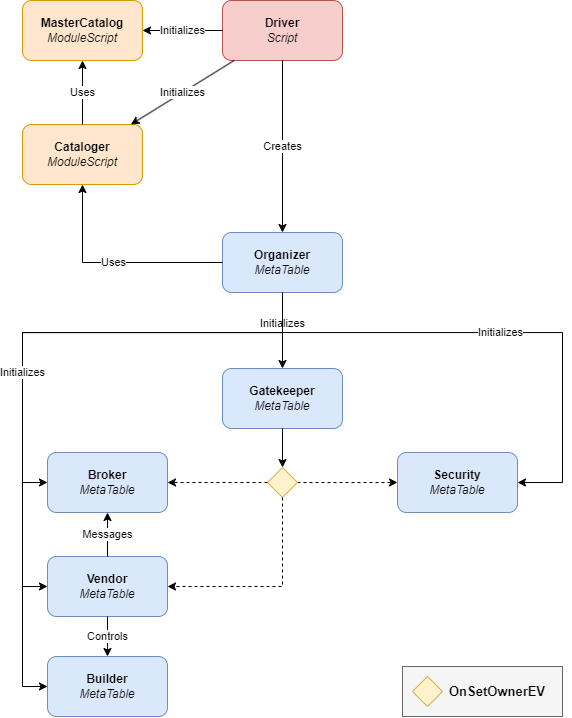

The diagram above was exported from draw.io. Its source (the exported page's mxGraphModel, read from the mxfile embedded in the PNG):
<mxGraphModel dx="1452" dy="829" grid="0" gridSize="10" guides="1" tooltips="1" connect="1" arrows="1" fold="1" page="1" pageScale="1" pageWidth="2800" pageHeight="1400" math="0" shadow="0">
  <root>
    <mxCell id="0" />
    <mxCell id="1" parent="0" />
    <mxCell id="2" value="&lt;b&gt;Driver&lt;/b&gt;&lt;br&gt;&lt;i&gt;Script&lt;/i&gt;" style="rounded=1;whiteSpace=wrap;html=1;fontStyle=0;fillColor=#f8cecc;strokeColor=#b85450;" vertex="1" parent="1">
      <mxGeometry x="2380" y="40" width="120" height="60" as="geometry" />
    </mxCell>
    <mxCell id="3" style="edgeStyle=orthogonalEdgeStyle;rounded=0;orthogonalLoop=1;jettySize=auto;html=1;exitX=0.5;exitY=1;exitDx=0;exitDy=0;entryX=0;entryY=0.5;entryDx=0;entryDy=0;" edge="1" source="7" target="11" parent="1">
      <mxGeometry relative="1" as="geometry">
        <mxPoint x="2440" y="358" as="sourcePoint" />
        <Array as="points">
          <mxPoint x="2440" y="372" />
          <mxPoint x="2180" y="372" />
          <mxPoint x="2180" y="522" />
        </Array>
      </mxGeometry>
    </mxCell>
    <mxCell id="4" style="edgeStyle=orthogonalEdgeStyle;rounded=0;orthogonalLoop=1;jettySize=auto;html=1;exitX=0.5;exitY=1;exitDx=0;exitDy=0;entryX=0;entryY=0.5;entryDx=0;entryDy=0;" edge="1" source="7" target="14" parent="1">
      <mxGeometry relative="1" as="geometry">
        <mxPoint x="2440" y="358" as="sourcePoint" />
        <Array as="points">
          <mxPoint x="2440" y="372" />
          <mxPoint x="2180" y="372" />
          <mxPoint x="2180" y="626" />
        </Array>
      </mxGeometry>
    </mxCell>
    <mxCell id="5" value="Initializes" style="edgeStyle=orthogonalEdgeStyle;rounded=0;orthogonalLoop=1;jettySize=auto;html=1;exitX=0.5;exitY=1;exitDx=0;exitDy=0;entryX=0;entryY=0.5;entryDx=0;entryDy=0;" edge="1" source="7" target="10" parent="1">
      <mxGeometry relative="1" as="geometry">
        <mxPoint x="2440" y="358" as="sourcePoint" />
        <Array as="points">
          <mxPoint x="2440" y="372" />
          <mxPoint x="2180" y="372" />
          <mxPoint x="2180" y="726" />
        </Array>
      </mxGeometry>
    </mxCell>
    <mxCell id="6" value="Initializes" style="edgeStyle=orthogonalEdgeStyle;rounded=0;orthogonalLoop=1;jettySize=auto;html=1;exitX=0.5;exitY=1;exitDx=0;exitDy=0;entryX=1;entryY=0.5;entryDx=0;entryDy=0;" edge="1" source="7" target="12" parent="1">
      <mxGeometry relative="1" as="geometry">
        <Array as="points">
          <mxPoint x="2440" y="372" />
          <mxPoint x="2720" y="372" />
          <mxPoint x="2720" y="522" />
        </Array>
      </mxGeometry>
    </mxCell>
    <mxCell id="7" value="&lt;b&gt;Organizer&lt;br&gt;&lt;/b&gt;&lt;i&gt;MetaTable&lt;/i&gt;" style="rounded=1;whiteSpace=wrap;html=1;fillColor=#dae8fc;strokeColor=#6c8ebf;" vertex="1" parent="1">
      <mxGeometry x="2380" y="272" width="120" height="60" as="geometry" />
    </mxCell>
    <mxCell id="8" value="&lt;b&gt;MasterCatalog&lt;/b&gt;&lt;br&gt;&lt;i&gt;ModuleScript&lt;/i&gt;" style="rounded=1;whiteSpace=wrap;html=1;fillColor=#ffe6cc;strokeColor=#d79b00;" vertex="1" parent="1">
      <mxGeometry x="2180" y="40" width="120" height="60" as="geometry" />
    </mxCell>
    <mxCell id="9" value="&lt;b&gt;Cataloger&lt;br&gt;&lt;/b&gt;&lt;i&gt;ModuleScript&lt;/i&gt;" style="rounded=1;whiteSpace=wrap;html=1;fillColor=#ffe6cc;strokeColor=#d79b00;" vertex="1" parent="1">
      <mxGeometry x="2180" y="164" width="120" height="60" as="geometry" />
    </mxCell>
    <mxCell id="10" value="&lt;b&gt;Builder&lt;/b&gt;&lt;br&gt;&lt;i&gt;MetaTable&lt;/i&gt;" style="rounded=1;whiteSpace=wrap;html=1;fillColor=#dae8fc;strokeColor=#6c8ebf;" vertex="1" parent="1">
      <mxGeometry x="2205" y="696" width="120" height="60" as="geometry" />
    </mxCell>
    <mxCell id="11" value="&lt;b&gt;Broker&lt;/b&gt;&lt;br&gt;&lt;i&gt;MetaTable&lt;/i&gt;" style="rounded=1;whiteSpace=wrap;html=1;fillColor=#dae8fc;strokeColor=#6c8ebf;" vertex="1" parent="1">
      <mxGeometry x="2205" y="492" width="120" height="60" as="geometry" />
    </mxCell>
    <mxCell id="12" value="&lt;b&gt;Security&lt;/b&gt;&lt;br&gt;&lt;i&gt;MetaTable&lt;/i&gt;" style="rounded=1;whiteSpace=wrap;html=1;fillColor=#dae8fc;strokeColor=#6c8ebf;" vertex="1" parent="1">
      <mxGeometry x="2555" y="492" width="120" height="60" as="geometry" />
    </mxCell>
    <mxCell id="13" value="&lt;b&gt;Gatekeeper&lt;/b&gt;&lt;br&gt;&lt;i&gt;MetaTable&lt;/i&gt;" style="rounded=1;whiteSpace=wrap;html=1;fillColor=#dae8fc;strokeColor=#6c8ebf;" vertex="1" parent="1">
      <mxGeometry x="2380" y="408" width="120" height="60" as="geometry" />
    </mxCell>
    <mxCell id="14" value="&lt;b&gt;Vendor&lt;br&gt;&lt;/b&gt;&lt;i&gt;MetaTable&lt;/i&gt;" style="rounded=1;whiteSpace=wrap;html=1;fillColor=#dae8fc;strokeColor=#6c8ebf;" vertex="1" parent="1">
      <mxGeometry x="2205" y="596" width="120" height="60" as="geometry" />
    </mxCell>
    <mxCell id="15" value="Controls" style="endArrow=classic;html=1;rounded=0;" edge="1" source="14" target="10" parent="1">
      <mxGeometry width="50" height="50" relative="1" as="geometry">
        <mxPoint x="2365" y="686" as="sourcePoint" />
        <mxPoint x="2415" y="636" as="targetPoint" />
      </mxGeometry>
    </mxCell>
    <mxCell id="16" value="Messages" style="endArrow=classic;html=1;rounded=0;" edge="1" source="14" target="11" parent="1">
      <mxGeometry width="50" height="50" relative="1" as="geometry">
        <mxPoint x="2261" y="554" as="sourcePoint" />
        <mxPoint x="2169" y="636" as="targetPoint" />
      </mxGeometry>
    </mxCell>
    <mxCell id="17" style="edgeStyle=orthogonalEdgeStyle;rounded=0;orthogonalLoop=1;jettySize=auto;html=1;exitX=1;exitY=0.5;exitDx=0;exitDy=0;entryX=0;entryY=0.5;entryDx=0;entryDy=0;dashed=1;" edge="1" source="18" target="12" parent="1">
      <mxGeometry relative="1" as="geometry" />
    </mxCell>
    <mxCell id="18" value="" style="rhombus;whiteSpace=wrap;html=1;fillColor=#fff2cc;strokeColor=#d6b656;" vertex="1" parent="1">
      <mxGeometry x="2425" y="507" width="30" height="30" as="geometry" />
    </mxCell>
    <mxCell id="19" value="" style="endArrow=classic;html=1;rounded=0;" edge="1" source="13" target="18" parent="1">
      <mxGeometry width="50" height="50" relative="1" as="geometry">
        <mxPoint x="2415" y="706" as="sourcePoint" />
        <mxPoint x="2465" y="656" as="targetPoint" />
      </mxGeometry>
    </mxCell>
    <mxCell id="20" value="" style="endArrow=classic;html=1;rounded=0;dashed=1;" edge="1" source="18" target="11" parent="1">
      <mxGeometry width="50" height="50" relative="1" as="geometry">
        <mxPoint x="2395" y="696" as="sourcePoint" />
        <mxPoint x="2445" y="646" as="targetPoint" />
      </mxGeometry>
    </mxCell>
    <mxCell id="21" value="" style="endArrow=classic;html=1;rounded=0;exitX=0.5;exitY=1;exitDx=0;exitDy=0;entryX=1;entryY=0.5;entryDx=0;entryDy=0;dashed=1;" edge="1" source="18" target="14" parent="1">
      <mxGeometry width="50" height="50" relative="1" as="geometry">
        <mxPoint x="2572" y="637" as="sourcePoint" />
        <mxPoint x="2415" y="586" as="targetPoint" />
        <Array as="points">
          <mxPoint x="2440" y="626" />
        </Array>
      </mxGeometry>
    </mxCell>
    <mxCell id="22" value="Initializes" style="endArrow=classic;html=1;rounded=0;" edge="1" source="2" target="9" parent="1">
      <mxGeometry width="50" height="50" relative="1" as="geometry">
        <mxPoint x="2010" y="222" as="sourcePoint" />
        <mxPoint x="2060" y="172" as="targetPoint" />
      </mxGeometry>
    </mxCell>
    <mxCell id="23" value="Initializes" style="endArrow=classic;html=1;rounded=0;" edge="1" source="2" target="8" parent="1">
      <mxGeometry width="50" height="50" relative="1" as="geometry">
        <mxPoint x="2404" y="110" as="sourcePoint" />
        <mxPoint x="2326" y="162" as="targetPoint" />
      </mxGeometry>
    </mxCell>
    <mxCell id="24" value="Creates" style="endArrow=classic;html=1;rounded=0;" edge="1" source="2" target="7" parent="1">
      <mxGeometry width="50" height="50" relative="1" as="geometry">
        <mxPoint x="2501" y="110" as="sourcePoint" />
        <mxPoint x="2569" y="150" as="targetPoint" />
      </mxGeometry>
    </mxCell>
    <mxCell id="25" value="Uses" style="endArrow=classic;html=1;rounded=0;entryX=0.5;entryY=1;entryDx=0;entryDy=0;exitX=0;exitY=0.5;exitDx=0;exitDy=0;" edge="1" source="7" target="9" parent="1">
      <mxGeometry width="50" height="50" relative="1" as="geometry">
        <mxPoint x="2450" y="110" as="sourcePoint" />
        <mxPoint x="2310" y="282" as="targetPoint" />
        <Array as="points">
          <mxPoint x="2240" y="302" />
        </Array>
      </mxGeometry>
    </mxCell>
    <mxCell id="26" value="Uses" style="endArrow=classic;html=1;rounded=0;" edge="1" source="9" target="8" parent="1">
      <mxGeometry width="50" height="50" relative="1" as="geometry">
        <mxPoint x="2060" y="212" as="sourcePoint" />
        <mxPoint x="2110" y="162" as="targetPoint" />
      </mxGeometry>
    </mxCell>
    <mxCell id="27" value="Initializes&lt;br&gt;&lt;br&gt;" style="edgeStyle=orthogonalEdgeStyle;rounded=0;orthogonalLoop=1;jettySize=auto;html=1;exitX=0.5;exitY=1;exitDx=0;exitDy=0;labelBackgroundColor=none;" edge="1" source="7" target="13" parent="1">
      <mxGeometry relative="1" as="geometry" />
    </mxCell>
    <mxCell id="28" value="" style="rounded=0;whiteSpace=wrap;html=1;fillColor=#f5f5f5;fontColor=#333333;strokeColor=#666666;" vertex="1" parent="1">
      <mxGeometry x="2560" y="706" width="160" height="50" as="geometry" />
    </mxCell>
    <mxCell id="29" value="" style="rhombus;whiteSpace=wrap;html=1;fillColor=#fff2cc;strokeColor=#d6b656;" vertex="1" parent="1">
      <mxGeometry x="2570" y="716" width="30" height="30" as="geometry" />
    </mxCell>
    <mxCell id="30" value="OnSetOwnerEV" style="text;html=1;strokeColor=none;fillColor=none;align=center;verticalAlign=middle;whiteSpace=wrap;rounded=0;fontStyle=1;fontSize=13;" vertex="1" parent="1">
      <mxGeometry x="2600" y="716" width="110" height="30" as="geometry" />
    </mxCell>
  </root>
</mxGraphModel>